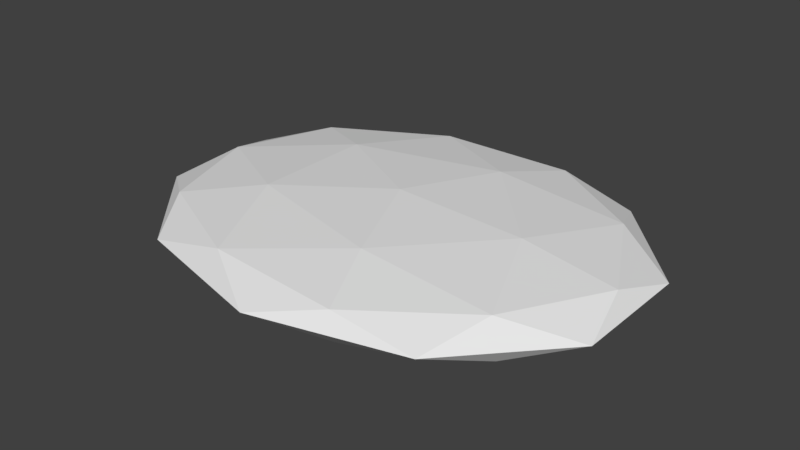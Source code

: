 # Source: rock43.blend  (saved by Blender 2.79.0; exported with 4.5.12 LTS)
import bpy
from mathutils import Matrix  # noqa: F401  (used for matrix-valued properties, if any)

bpy.ops.wm.read_factory_settings(use_empty=True)
scene = bpy.context.scene
scene.name = 'Scene'

# ---- collections
col_collection_1 = bpy.data.collections.new('Collection 1'); scene.collection.children.link(col_collection_1)

# ---- materials (node trees are filled in below, after node groups)
mat_rock43 = bpy.data.materials.new('rock43')
mat_rock43.alpha_threshold = 0.0
mat_rock43.use_transparent_shadow = False
mat_rock43.roughness = 0.5

# ---- material node trees

# ---- world
world_world = bpy.data.worlds.new('World'); scene.world = world_world
world_world.color = (0.05088, 0.05088, 0.05088)
world_world.use_sun_shadow = False
world_world.sun_shadow_jitter_overblur = 0.0
world_world.cycles.sampling_method = 'MANUAL'

# ---- meshes
me_icosphere = bpy.data.meshes.new('Icosphere')
me_icosphere.from_pydata([(0.0, 0.0, -1.0), (0.7236, -0.5257, -0.4472), (-0.2764, -0.8506, -0.4472), (-0.8944, 0.0, -0.4472), (-0.2764, 0.8506, -0.4472), (0.7236, 0.5257, -0.4472), (0.2764, -0.8506, 0.4472), (-0.7236, -0.5257, 0.4472), (-0.7236, 0.5257, 0.4472), (0.2764, 0.8506, 0.4472), (0.8944, 0.0, 0.4472), (0.0, 0.0, 1.0), (-0.1625, -0.5, -0.8507), (0.4253, -0.309, -0.8507), (0.2629, -0.809, -0.5257), (0.8506, 0.0, -0.5257), (0.4253, 0.309, -0.8507), (-0.5257, 0.0, -0.8507), (-0.6882, -0.5, -0.5257), (-0.1625, 0.5, -0.8507), (-0.6882, 0.5, -0.5257), (0.2629, 0.809, -0.5257), (0.9511, -0.309, 0.0), (0.9511, 0.309, 0.0), (0.0, -1.0, 0.0), (0.5878, -0.809, 0.0), (-0.9511, -0.309, 0.0), (-0.5878, -0.809, 0.0), (-0.5878, 0.809, 0.0), (-0.9511, 0.309, 0.0), (0.5878, 0.809, 0.0), (0.0, 1.0, 0.0), (0.6882, -0.5, 0.5257), (-0.2629, -0.809, 0.5257), (-0.8506, 0.0, 0.5257), (-0.2629, 0.809, 0.5257), (0.6882, 0.5, 0.5257), (0.1625, -0.5, 0.8507), (0.5257, 0.0, 0.8507), (-0.4253, -0.309, 0.8507), (-0.4253, 0.309, 0.8507), (0.1625, 0.5, 0.8507)], [], [(0, 13, 12), (1, 13, 15), (0, 12, 17), (0, 17, 19), (0, 19, 16), (1, 15, 22), (2, 14, 24), (3, 18, 26), (4, 20, 28), (5, 21, 30), (1, 22, 25), (2, 24, 27), (3, 26, 29), (4, 28, 31), (5, 30, 23), (6, 32, 37), (7, 33, 39), (8, 34, 40), (9, 35, 41), (10, 36, 38), (38, 41, 11), (38, 36, 41), (36, 9, 41), (41, 40, 11), (41, 35, 40), (35, 8, 40), (40, 39, 11), (40, 34, 39), (34, 7, 39), (39, 37, 11), (39, 33, 37), (33, 6, 37), (37, 38, 11), (37, 32, 38), (32, 10, 38), (23, 36, 10), (23, 30, 36), (30, 9, 36), (31, 35, 9), (31, 28, 35), (28, 8, 35), (29, 34, 8), (29, 26, 34), (26, 7, 34), (27, 33, 7), (27, 24, 33), (24, 6, 33), (25, 32, 6), (25, 22, 32), (22, 10, 32), (30, 31, 9), (30, 21, 31), (21, 4, 31), (28, 29, 8), (28, 20, 29), (20, 3, 29), (26, 27, 7), (26, 18, 27), (18, 2, 27), (24, 25, 6), (24, 14, 25), (14, 1, 25), (22, 23, 10), (22, 15, 23), (15, 5, 23), (16, 21, 5), (16, 19, 21), (19, 4, 21), (19, 20, 4), (19, 17, 20), (17, 3, 20), (17, 18, 3), (17, 12, 18), (12, 2, 18), (15, 16, 5), (15, 13, 16), (13, 0, 16), (12, 14, 2), (12, 13, 14), (13, 1, 14)])
_uv = me_icosphere.uv_layers.new(name='UVMap')
_uv.uv.foreach_set('vector', [0.1655, 0.8441, 0.1291, 0.6807, 0.2163, 0.7138, 0.08473, 0.5432, 0.1291, 0.6807, 0.03178, 0.6807, 0.1655, 0.8441, 0.2163, 0.7138, 0.2204, 0.9111, 0.1655, 0.8441, 0.2204, 0.9111, 0.1357, 1.0, 0.1655, 0.8441, 0.1357, 1.0, 0.07925, 0.8576, 0.08473, 0.5432, 0.03178, 0.6807, 0.01139, 0.5369, 0.2952, 0.4429, 0.2692, 0.5369, 0.2232, 0.371, 0.4403, 0.2684, 0.372, 0.371, 0.372, 0.1659, 0.5001, 0.1536, 0.5865, 0.1465, 0.5337, 0.3196, 0.07203, 0.4429, 6.266e-07, 0.371, 0.06354, 0.2684, 0.5306, 0.9972, 0.4753, 0.8637, 0.5725, 0.8565, 0.2952, 0.4429, 0.2232, 0.371, 0.2867, 0.2684, 0.4403, 0.2684, 0.372, 0.1659, 0.4464, 0.1025, 0.5001, 0.1536, 0.5337, 0.3196, 0.4471, 0.28, 0.07203, 0.4429, 0.06354, 0.2684, 0.1488, 0.371, 0.6061, 0.6905, 0.5197, 0.6834, 0.5736, 0.5369, 0.4407, 0.8441, 0.4023, 1.0, 0.3615, 0.8576, 0.356, 0.5432, 0.409, 0.6807, 0.3117, 0.6807, 0.07203, 0.094, 0.04598, 0.0, 0.1379, 1.384e-07, 0.2171, 0.2684, 0.1488, 0.1659, 0.2232, 0.1025, 0.2204, 0.9111, 0.2245, 0.7138, 0.2752, 0.8441, 0.2232, 0.1025, 0.1488, 0.1659, 0.1379, 1.384e-07, 0.1488, 0.1659, 0.07203, 0.094, 0.1379, 1.384e-07, 0.2245, 0.7138, 0.3117, 0.6807, 0.2752, 0.8441, 0.2245, 0.7138, 0.2719, 0.5369, 0.3117, 0.6807, 0.2719, 0.5369, 0.356, 0.5432, 0.3117, 0.6807, 0.3117, 0.6807, 0.3615, 0.8576, 0.2752, 0.8441, 0.3117, 0.6807, 0.409, 0.6807, 0.3615, 0.8576, 0.409, 0.6807, 0.4407, 0.8441, 0.3615, 0.8576, 0.3615, 0.8576, 0.305, 1.0, 0.2752, 0.8441, 0.3615, 0.8576, 0.4023, 1.0, 0.305, 1.0, 0.6598, 0.6194, 0.6061, 0.6905, 0.5736, 0.5369, 0.305, 1.0, 0.2204, 0.9111, 0.2752, 0.8441, 0.5736, 0.5369, 0.5197, 0.6834, 0.4764, 0.5441, 0.5197, 0.6834, 0.4407, 0.7028, 0.4764, 0.5441, 0.1488, 0.371, 0.1488, 0.1659, 0.2171, 0.2684, 0.1488, 0.371, 0.06354, 0.2684, 0.1488, 0.1659, 0.06354, 0.2684, 0.07203, 0.094, 0.1488, 0.1659, 0.0, 0.1659, 0.04598, 0.0, 0.07203, 0.094, 0.4471, 0.28, 0.5337, 0.3196, 0.4915, 0.4603, 0.5337, 0.3196, 0.5756, 0.4603, 0.4915, 0.4603, 0.4293, 0.5369, 0.409, 0.6807, 0.356, 0.5432, 0.4464, 0.1025, 0.372, 0.1659, 0.3611, 0.0, 0.372, 0.1659, 0.2952, 0.094, 0.3611, 0.0, 0.2867, 0.2684, 0.2232, 0.1659, 0.2952, 0.094, 0.2867, 0.2684, 0.2232, 0.371, 0.2232, 0.1659, 0.6591, 0.8169, 0.6061, 0.6905, 0.6598, 0.6194, 0.5725, 0.8565, 0.5197, 0.6834, 0.6061, 0.6905, 0.5725, 0.8565, 0.4753, 0.8637, 0.5197, 0.6834, 0.4753, 0.8637, 0.4407, 0.7028, 0.5197, 0.6834, 0.06354, 0.2684, 0.0, 0.1659, 0.07203, 0.094, 0.06354, 0.2684, 6.266e-07, 0.371, 0.0, 0.1659, 0.4464, 0.08251, 0.5001, 0.1536, 0.4471, 0.28, 0.5337, 0.3196, 0.6309, 0.3268, 0.5756, 0.4603, 0.5337, 0.3196, 0.5865, 0.1465, 0.6309, 0.3268, 0.5865, 0.1465, 0.6655, 0.1659, 0.6309, 0.3268, 0.372, 0.1659, 0.2867, 0.2684, 0.2952, 0.094, 0.372, 0.1659, 0.372, 0.371, 0.2867, 0.2684, 0.372, 0.371, 0.2952, 0.4429, 0.2867, 0.2684, 0.6591, 0.8169, 0.5725, 0.8565, 0.6061, 0.6905, 0.6591, 0.8169, 0.6147, 0.9972, 0.5725, 0.8565, 0.6147, 0.9972, 0.5306, 0.9972, 0.5725, 0.8565, 0.2232, 0.4344, 0.1488, 0.371, 0.2171, 0.2684, 0.2232, 0.4344, 0.1379, 0.5369, 0.1488, 0.371, 0.1379, 0.5369, 0.07203, 0.4429, 0.1488, 0.371, 0.07925, 0.8576, 0.0384, 1.0, 0.0, 0.8441, 0.07925, 0.8576, 0.1357, 1.0, 0.0384, 1.0, 0.5325, 0.0, 0.5001, 0.1536, 0.4464, 0.08251, 0.5325, 0.0, 0.5865, 0.1465, 0.5001, 0.1536, 0.5325, 0.0, 0.6298, 0.00724, 0.5865, 0.1465, 0.6298, 0.00724, 0.6655, 0.1659, 0.5865, 0.1465, 0.4464, 0.4344, 0.372, 0.371, 0.4403, 0.2684, 0.4464, 0.4344, 0.3611, 0.5369, 0.372, 0.371, 0.3611, 0.5369, 0.2952, 0.4429, 0.372, 0.371, 0.03178, 0.6807, 0.07925, 0.8576, 0.0, 0.8441, 0.03178, 0.6807, 0.1291, 0.6807, 0.07925, 0.8576, 0.1291, 0.6807, 0.1655, 0.8441, 0.07925, 0.8576, 0.3611, 0.5369, 0.2692, 0.5369, 0.2952, 0.4429, 0.2163, 0.7138, 0.1291, 0.6807, 0.1688, 0.5369, 0.1291, 0.6807, 0.08473, 0.5432, 0.1688, 0.5369])
me_icosphere.materials.append(mat_rock43)
me_icosphere.use_remesh_preserve_volume = False
me_icosphere.use_remesh_preserve_attributes = False
me_icosphere.use_mirror_vertex_groups = False
me_icosphere.update()

# ---- objects
ob_icosphere = bpy.data.objects.new('Icosphere', me_icosphere)

# ---- transforms, parenting, visibility, modifiers, constraints
ob_icosphere.location = (0.0, 0.0, 0.0)
ob_icosphere.scale = (1.156, 0.9095, 0.1671)
ob_icosphere.lineart.crease_threshold = 0.0

# ---- collection membership
col_collection_1.objects.link(ob_icosphere)

# ---- scene / render settings (as saved in the file)
scene.frame_start = 1; scene.frame_end = 250; scene.frame_set(1)
scene.render.engine = 'BLENDER_EEVEE_NEXT'
scene.render.resolution_percentage = 50
scene.render.dither_intensity = 0.0
scene.cycles.use_denoising = False
scene.cycles.samples = 128
scene.cycles.sampling_pattern = 'TABULATED_SOBOL'
scene.cycles.use_adaptive_sampling = False
scene.cycles.use_light_tree = False
scene.cycles.blur_glossy = 0.0
scene.cycles.sample_clamp_indirect = 0.0
scene.view_settings.view_transform = 'Standard'
bpy.context.view_layer.update()

# ---- added for rendering (the .blend has no active camera and no usable light): camera, sun
cam_auto = bpy.data.cameras.new('AutoCamera')
cam_auto.lens = 50.0
cam_auto.sensor_width = 36.0
cam_auto.clip_end = 1000.0
ob_auto_camera = bpy.data.objects.new('AutoCamera', cam_auto)
scene.collection.objects.link(ob_auto_camera)
ob_auto_camera.location = (2.6577, -3.18924, 2.12616)
ob_auto_camera.rotation_euler = (1.09748, -7.21219e-08, 0.694738)
scene.camera = ob_auto_camera
light_auto_sun = bpy.data.lights.new('AutoSun', 'SUN')
light_auto_sun.energy = 3.0
light_auto_sun.angle = 0.0523599
ob_auto_sun = bpy.data.objects.new('AutoSun', light_auto_sun)
scene.collection.objects.link(ob_auto_sun)
ob_auto_sun.rotation_euler = (0.872665, 0.174533, 0.523599)
bpy.context.view_layer.update()
